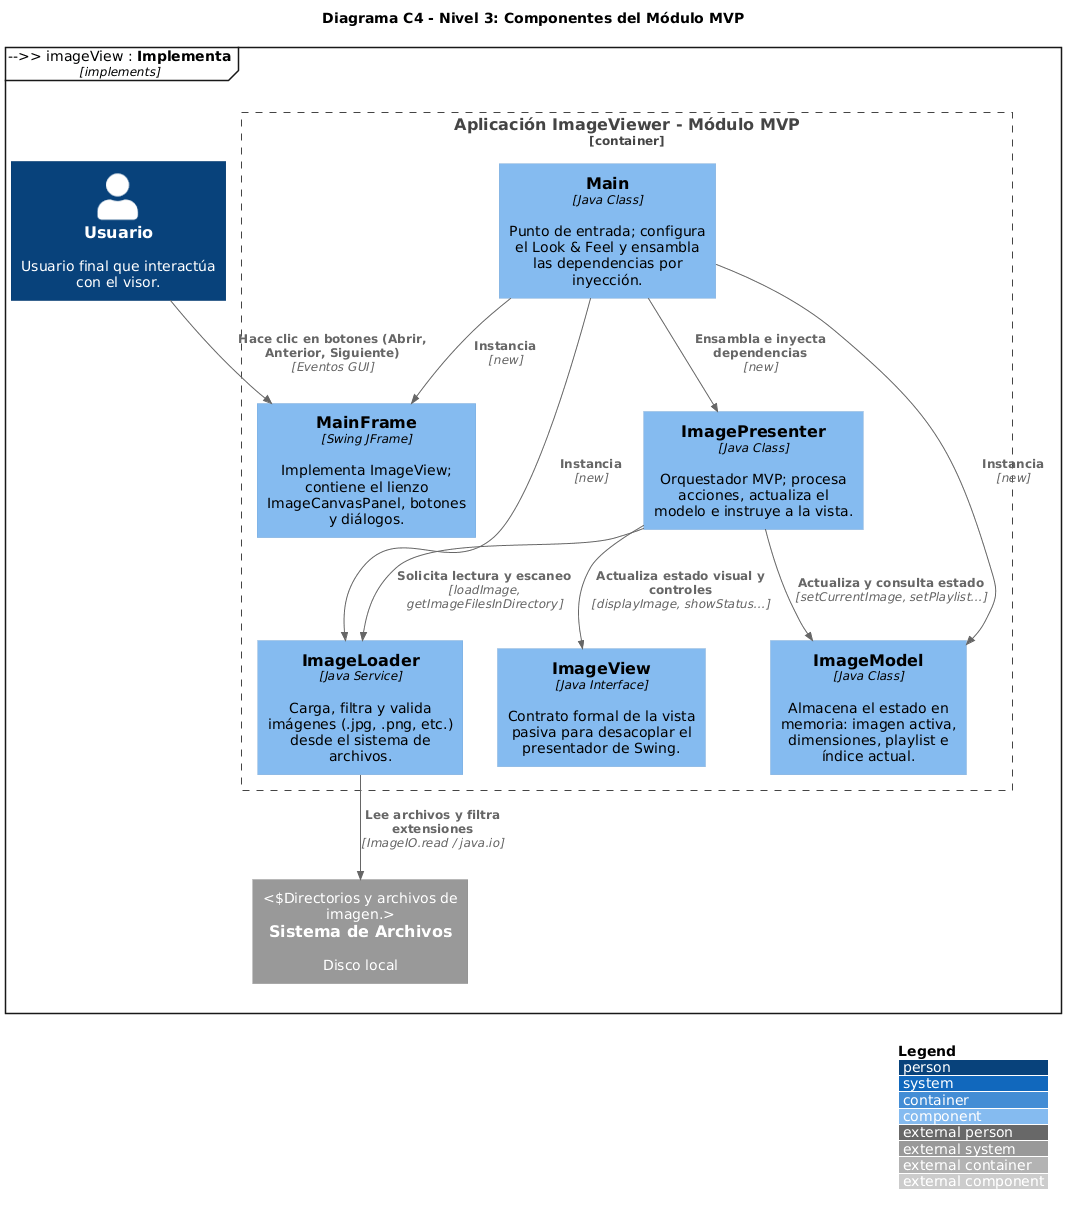

The diagram above was rendered by PlantUML. Its source (embedded in the PNG):
@startuml
!include <C4/C4_Component>

LAYOUT_WITH_LEGEND()

title Diagrama C4 - Nivel 3: Componentes del Módulo MVP

Person(usuario, "Usuario", "Usuario final que interactúa con el visor.")

Container_Boundary(mvp, "Aplicación ImageViewer - Módulo MVP") {
    Component(main, "Main", "Java Class", "Punto de entrada; configura el Look & Feel y ensambla las dependencias por inyección.")
    Component(imageView, "ImageView", "Java Interface", "Contrato formal de la vista pasiva para desacoplar el presentador de Swing.")
    Component(mainFrame, "MainFrame", "Swing JFrame", "Implementa ImageView; contiene el lienzo ImageCanvasPanel, botones y diálogos.")
    Component(imagePresenter, "ImagePresenter", "Java Class", "Orquestador MVP; procesa acciones, actualiza el modelo e instruye a la vista.")
    Component(imageModel, "ImageModel", "Java Class", "Almacena el estado en memoria: imagen activa, dimensiones, playlist e índice actual.")
    Component(imageLoader, "ImageLoader", "Java Service", "Carga, filtra y valida imágenes (.jpg, .png, etc.) desde el sistema de archivos.")
}

System_Ext(fileSystem, "Sistema de Archivos", "Disco local", "Directorios y archivos de imagen.")

Rel(usuario, mainFrame, "Hace clic en botones (Abrir, Anterior, Siguiente)", "Eventos GUI")
Rel(main, mainFrame, "Instancia", "new")
Rel(main, imageModel, "Instancia", "new")
Rel(main, imageLoader, "Instancia", "new")
Rel(main, imagePresenter, "Ensambla e inyecta dependencias", "new")

Rel(mainFrame, imagePresenter, "Notifica acciones del usuario", "handleOpenImage, handleNextImage...")
Rel(mainFrame, imageView, "Implementa", "implements")
Rel(imagePresenter, imageView, "Actualiza estado visual y controles", "displayImage, showStatus...")
Rel(imagePresenter, imageModel, "Actualiza y consulta estado", "setCurrentImage, setPlaylist...")
Rel(imagePresenter, imageLoader, "Solicita lectura y escaneo", "loadImage, getImageFilesInDirectory")
Rel(imageLoader, fileSystem, "Lee archivos y filtra extensiones", "ImageIO.read / java.io")

@enduml